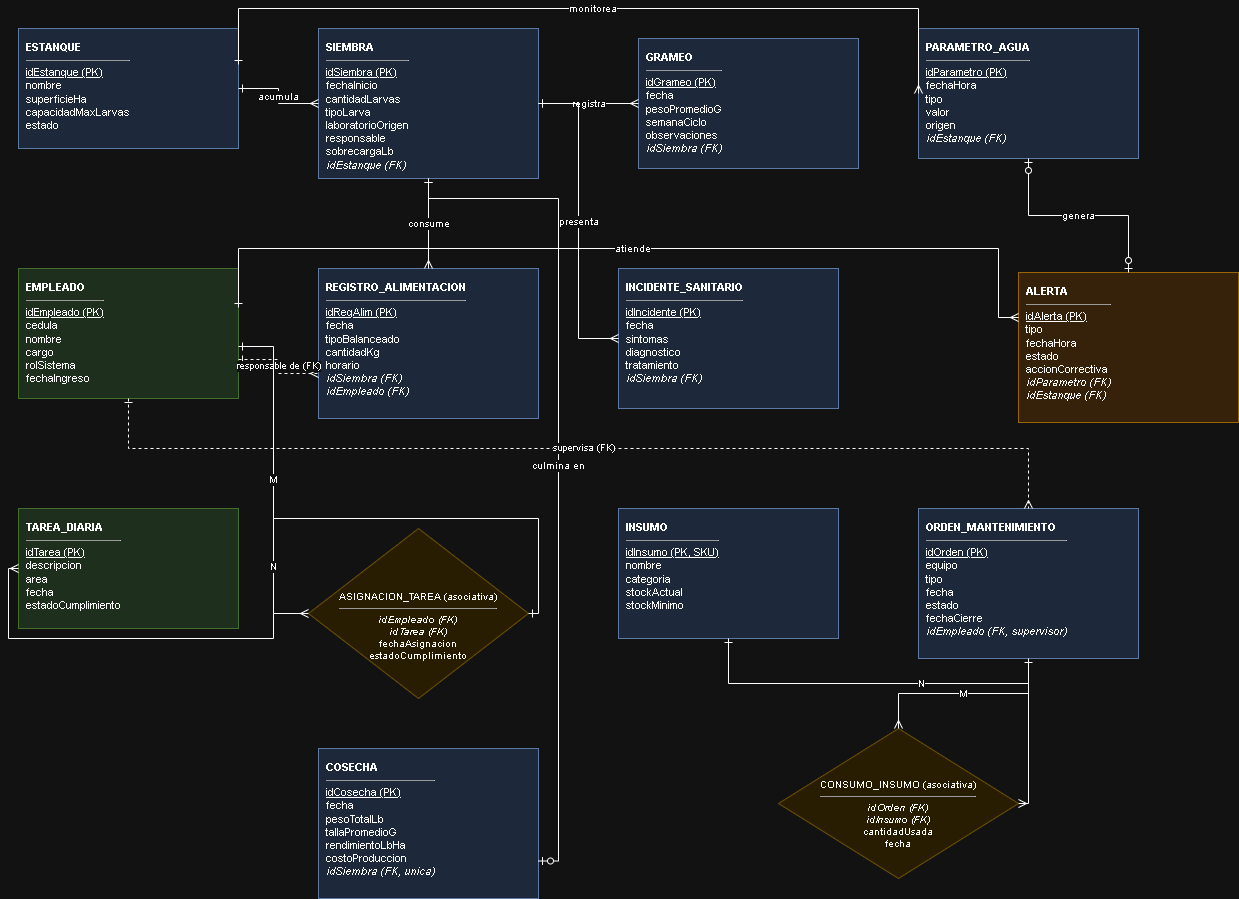

The diagram above was exported from draw.io. Its source (the exported page's mxGraphModel, read from the mxfile embedded in the PNG):
<mxGraphModel dx="1717" dy="937" grid="1" gridSize="10" guides="1" tooltips="1" connect="1" arrows="1" fold="1" page="1" pageScale="1" pageWidth="1600" pageHeight="1400" math="0" shadow="0">
  <root>
    <mxCell id="0" />
    <mxCell id="1" parent="0" />
    <mxCell id="e_estanque" parent="1" style="rounded=0;whiteSpace=wrap;html=1;align=left;verticalAlign=top;spacing=8;fillColor=#dae8fc;strokeColor=#6c8ebf;fontSize=11;" value="&lt;b&gt;ESTANQUE&lt;/b&gt;&lt;hr size=1&gt;&lt;u&gt;idEstanque (PK)&lt;/u&gt;&lt;br&gt;nombre&lt;br&gt;superficieHa&lt;br&gt;capacidadMaxLarvas&lt;br&gt;estado" vertex="1">
      <mxGeometry height="120" width="220" x="40" y="40" as="geometry" />
    </mxCell>
    <mxCell id="e_siembra" parent="1" style="rounded=0;whiteSpace=wrap;html=1;align=left;verticalAlign=top;spacing=8;fillColor=#dae8fc;strokeColor=#6c8ebf;fontSize=11;" value="&lt;b&gt;SIEMBRA&lt;/b&gt;&lt;hr size=1&gt;&lt;u&gt;idSiembra (PK)&lt;/u&gt;&lt;br&gt;fechaInicio&lt;br&gt;cantidadLarvas&lt;br&gt;tipoLarva&lt;br&gt;laboratorioOrigen&lt;br&gt;responsable&lt;br&gt;sobrecargaLb&lt;br&gt;&lt;i&gt;idEstanque (FK)&lt;/i&gt;" vertex="1">
      <mxGeometry height="150" width="220" x="340" y="40" as="geometry" />
    </mxCell>
    <mxCell id="e_grameo" parent="1" style="rounded=0;whiteSpace=wrap;html=1;align=left;verticalAlign=top;spacing=8;fillColor=#dae8fc;strokeColor=#6c8ebf;fontSize=11;" value="&lt;b&gt;GRAMEO&lt;/b&gt;&lt;hr size=1&gt;&lt;u&gt;idGrameo (PK)&lt;/u&gt;&lt;br&gt;fecha&lt;br&gt;pesoPromedioG&lt;br&gt;semanaCiclo&lt;br&gt;observaciones&lt;br&gt;&lt;i&gt;idSiembra (FK)&lt;/i&gt;" vertex="1">
      <mxGeometry height="130" width="220" x="660" y="50" as="geometry" />
    </mxCell>
    <mxCell id="e_param" parent="1" style="rounded=0;whiteSpace=wrap;html=1;align=left;verticalAlign=top;spacing=8;fillColor=#dae8fc;strokeColor=#6c8ebf;fontSize=11;" value="&lt;b&gt;PARAMETRO_AGUA&lt;/b&gt;&lt;hr size=1&gt;&lt;u&gt;idParametro (PK)&lt;/u&gt;&lt;br&gt;fechaHora&lt;br&gt;tipo&lt;br&gt;valor&lt;br&gt;origen&lt;br&gt;&lt;i&gt;idEstanque (FK)&lt;/i&gt;" vertex="1">
      <mxGeometry height="130" width="220" x="940" y="40" as="geometry" />
    </mxCell>
    <mxCell id="e_empleado" parent="1" style="rounded=0;whiteSpace=wrap;html=1;align=left;verticalAlign=top;spacing=8;fillColor=#d5e8d4;strokeColor=#82b366;fontSize=11;" value="&lt;b&gt;EMPLEADO&lt;/b&gt;&lt;hr size=1&gt;&lt;u&gt;idEmpleado (PK)&lt;/u&gt;&lt;br&gt;cedula&lt;br&gt;nombre&lt;br&gt;cargo&lt;br&gt;rolSistema&lt;br&gt;fechaIngreso" vertex="1">
      <mxGeometry height="130" width="220" x="40" y="280" as="geometry" />
    </mxCell>
    <mxCell id="e_regalim" parent="1" style="rounded=0;whiteSpace=wrap;html=1;align=left;verticalAlign=top;spacing=8;fillColor=#dae8fc;strokeColor=#6c8ebf;fontSize=11;" value="&lt;b&gt;REGISTRO_ALIMENTACION&lt;/b&gt;&lt;hr size=1&gt;&lt;u&gt;idRegAlim (PK)&lt;/u&gt;&lt;br&gt;fecha&lt;br&gt;tipoBalanceado&lt;br&gt;cantidadKg&lt;br&gt;horario&lt;br&gt;&lt;i&gt;idSiembra (FK)&lt;/i&gt;&lt;br&gt;&lt;i&gt;idEmpleado (FK)&lt;/i&gt;" vertex="1">
      <mxGeometry height="150" width="220" x="340" y="280" as="geometry" />
    </mxCell>
    <mxCell id="e_incid" parent="1" style="rounded=0;whiteSpace=wrap;html=1;align=left;verticalAlign=top;spacing=8;fillColor=#dae8fc;strokeColor=#6c8ebf;fontSize=11;" value="&lt;b&gt;INCIDENTE_SANITARIO&lt;/b&gt;&lt;hr size=1&gt;&lt;u&gt;idIncidente (PK)&lt;/u&gt;&lt;br&gt;fecha&lt;br&gt;sintomas&lt;br&gt;diagnostico&lt;br&gt;tratamiento&lt;br&gt;&lt;i&gt;idSiembra (FK)&lt;/i&gt;" vertex="1">
      <mxGeometry height="140" width="220" x="640" y="280" as="geometry" />
    </mxCell>
    <mxCell id="e_alerta" parent="1" style="rounded=0;whiteSpace=wrap;html=1;align=left;verticalAlign=top;spacing=8;fillColor=#ffe6cc;strokeColor=#d79b00;fontSize=11;" value="&lt;b&gt;ALERTA&lt;/b&gt;&lt;hr size=1&gt;&lt;u&gt;idAlerta (PK)&lt;/u&gt;&lt;br&gt;tipo&lt;br&gt;fechaHora&lt;br&gt;estado&lt;br&gt;accionCorrectiva&lt;br&gt;&lt;i&gt;idParametro (FK)&lt;/i&gt;&lt;br&gt;&lt;i&gt;idEstanque (FK)&lt;/i&gt;" vertex="1">
      <mxGeometry height="150" width="220" x="1040" y="284" as="geometry" />
    </mxCell>
    <mxCell id="e_tarea" parent="1" style="rounded=0;whiteSpace=wrap;html=1;align=left;verticalAlign=top;spacing=8;fillColor=#d5e8d4;strokeColor=#82b366;fontSize=11;" value="&lt;b&gt;TAREA_DIARIA&lt;/b&gt;&lt;hr size=1&gt;&lt;u&gt;idTarea (PK)&lt;/u&gt;&lt;br&gt;descripcion&lt;br&gt;area&lt;br&gt;fecha&lt;br&gt;estadoCumplimiento" vertex="1">
      <mxGeometry height="120" width="220" x="40" y="520" as="geometry" />
    </mxCell>
    <mxCell id="e_asigtarea" parent="1" style="rhombus;whiteSpace=wrap;html=1;align=center;verticalAlign=top;spacing=8;fillColor=#fff2cc;strokeColor=#d6b656;fontSize=10;" value="&lt;div&gt;&lt;b&gt;&lt;br&gt;&lt;/b&gt;&lt;/div&gt;&lt;b&gt;&lt;div&gt;&lt;b&gt;&lt;br&gt;&lt;/b&gt;&lt;/div&gt;&lt;div&gt;&lt;b&gt;&lt;br&gt;&lt;/b&gt;&lt;/div&gt;&lt;div&gt;&lt;b&gt;&lt;br&gt;&lt;/b&gt;&lt;/div&gt;ASIGNACION_TAREA&lt;/b&gt; (asociativa)&lt;hr size=&quot;1&quot;&gt;&lt;i&gt;idEmpleado (FK)&lt;/i&gt;&lt;br&gt;&lt;i&gt;idTarea (FK)&lt;/i&gt;&lt;br&gt;fechaAsignacion&lt;br&gt;estadoCumplimiento" vertex="1">
      <mxGeometry height="170" width="220" x="330" y="540" as="geometry" />
    </mxCell>
    <mxCell id="e_insumo" parent="1" style="rounded=0;whiteSpace=wrap;html=1;align=left;verticalAlign=top;spacing=8;fillColor=#dae8fc;strokeColor=#6c8ebf;fontSize=11;" value="&lt;b&gt;INSUMO&lt;/b&gt;&lt;hr size=1&gt;&lt;u&gt;idInsumo (PK, SKU)&lt;/u&gt;&lt;br&gt;nombre&lt;br&gt;categoria&lt;br&gt;stockActual&lt;br&gt;stockMinimo" vertex="1">
      <mxGeometry height="130" width="220" x="640" y="520" as="geometry" />
    </mxCell>
    <mxCell id="e_orden" parent="1" style="rounded=0;whiteSpace=wrap;html=1;align=left;verticalAlign=top;spacing=8;fillColor=#dae8fc;strokeColor=#6c8ebf;fontSize=11;" value="&lt;b&gt;ORDEN_MANTENIMIENTO&lt;/b&gt;&lt;hr size=1&gt;&lt;u&gt;idOrden (PK)&lt;/u&gt;&lt;br&gt;equipo&lt;br&gt;tipo&lt;br&gt;fecha&lt;br&gt;estado&lt;br&gt;fechaCierre&lt;br&gt;&lt;i&gt;idEmpleado (FK, supervisor)&lt;/i&gt;" vertex="1">
      <mxGeometry height="150" width="220" x="940" y="520" as="geometry" />
    </mxCell>
    <mxCell id="e_consumo" parent="1" style="rhombus;whiteSpace=wrap;html=1;align=center;verticalAlign=top;spacing=8;fillColor=#fff2cc;strokeColor=#d6b656;fontSize=10;" value="&lt;div&gt;&lt;b&gt;&lt;br&gt;&lt;/b&gt;&lt;/div&gt;&lt;b&gt;&lt;div&gt;&lt;b&gt;&lt;br&gt;&lt;/b&gt;&lt;/div&gt;&lt;div&gt;&lt;b&gt;&lt;br&gt;&lt;/b&gt;&lt;/div&gt;CONSUMO_INSUMO&lt;/b&gt; (asociativa)&lt;hr size=&quot;1&quot;&gt;&lt;i&gt;idOrden (FK)&lt;/i&gt;&lt;br&gt;&lt;i&gt;idInsumo (FK)&lt;/i&gt;&lt;br&gt;cantidadUsada&lt;br&gt;fecha" vertex="1">
      <mxGeometry height="150" width="240" x="800" y="740" as="geometry" />
    </mxCell>
    <mxCell id="e_cosecha" parent="1" style="rounded=0;whiteSpace=wrap;html=1;align=left;verticalAlign=top;spacing=8;fillColor=#dae8fc;strokeColor=#6c8ebf;fontSize=11;" value="&lt;b&gt;COSECHA&lt;/b&gt;&lt;hr size=1&gt;&lt;u&gt;idCosecha (PK)&lt;/u&gt;&lt;br&gt;fecha&lt;br&gt;pesoTotalLb&lt;br&gt;tallaPromedioG&lt;br&gt;rendimientoLbHa&lt;br&gt;costoProduccion&lt;br&gt;&lt;i&gt;idSiembra (FK, unica)&lt;/i&gt;" vertex="1">
      <mxGeometry height="150" width="220" x="340" y="760" as="geometry" />
    </mxCell>
    <mxCell id="r1" edge="1" parent="1" source="e_estanque" style="edgeStyle=orthogonalEdgeStyle;rounded=0;html=1;startArrow=ERone;startFill=0;endArrow=ERmany;endFill=0;fontSize=10;exitX=1;exitY=0.5;entryX=0;entryY=0.5;" target="e_siembra" value="acumula">
      <mxGeometry relative="1" as="geometry" />
    </mxCell>
    <mxCell id="r2" edge="1" parent="1" source="e_siembra" style="edgeStyle=orthogonalEdgeStyle;rounded=0;html=1;startArrow=ERone;startFill=0;endArrow=ERmany;endFill=0;fontSize=10;exitX=1;exitY=0.5;entryX=0;entryY=0.5;" target="e_grameo" value="registra">
      <mxGeometry relative="1" as="geometry" />
    </mxCell>
    <mxCell id="r3" edge="1" parent="1" source="e_estanque" style="edgeStyle=orthogonalEdgeStyle;rounded=0;html=1;startArrow=ERone;startFill=0;endArrow=ERmany;endFill=0;fontSize=10;exitX=1;exitY=0.3;entryX=0;entryY=0.5;" target="e_param" value="monitorea">
      <mxGeometry relative="1" as="geometry">
        <Array as="points">
          <mxPoint x="260" y="20" />
          <mxPoint x="940" y="20" />
        </Array>
      </mxGeometry>
    </mxCell>
    <mxCell id="r4" edge="1" parent="1" source="e_param" style="edgeStyle=orthogonalEdgeStyle;rounded=0;html=1;startArrow=ERzeroToOne;startFill=0;endArrow=ERzeroToOne;endFill=0;fontSize=10;exitX=0.5;exitY=1;entryX=0.5;entryY=0;" target="e_alerta" value="genera">
      <mxGeometry relative="1" as="geometry" />
    </mxCell>
    <mxCell id="r5" edge="1" parent="1" source="e_siembra" style="edgeStyle=orthogonalEdgeStyle;rounded=0;html=1;startArrow=ERone;startFill=0;endArrow=ERmany;endFill=0;fontSize=10;exitX=0.5;exitY=1;entryX=0.5;entryY=0;" target="e_regalim" value="consume">
      <mxGeometry relative="1" as="geometry" />
    </mxCell>
    <mxCell id="r6" edge="1" parent="1" source="e_siembra" style="edgeStyle=orthogonalEdgeStyle;rounded=0;html=1;startArrow=ERone;startFill=0;endArrow=ERmany;endFill=0;fontSize=10;exitX=1;exitY=0.5;entryX=0;entryY=0.5;" target="e_incid" value="presenta">
      <mxGeometry relative="1" as="geometry" />
    </mxCell>
    <mxCell id="r7" edge="1" parent="1" source="e_siembra" style="edgeStyle=orthogonalEdgeStyle;rounded=0;html=1;startArrow=ERone;startFill=0;endArrow=ERzeroToOne;endFill=0;fontSize=10;exitX=0.5;exitY=1;entryX=1;entryY=0.75;entryDx=0;entryDy=0;" target="e_cosecha" value="culmina en">
      <mxGeometry relative="1" as="geometry">
        <Array as="points">
          <mxPoint x="450" y="210" />
          <mxPoint x="580" y="210" />
          <mxPoint x="580" y="873" />
        </Array>
      </mxGeometry>
    </mxCell>
    <mxCell id="r8" edge="1" parent="1" source="e_empleado" style="edgeStyle=orthogonalEdgeStyle;rounded=0;html=1;startArrow=ERone;startFill=0;endArrow=ERmany;endFill=0;fontSize=10;exitX=1;exitY=0.3;entryX=0;entryY=0.3;" target="e_alerta" value="atiende">
      <mxGeometry relative="1" as="geometry">
        <Array as="points">
          <mxPoint x="260" y="260" />
          <mxPoint x="1020" y="260" />
          <mxPoint x="1020" y="329" />
        </Array>
      </mxGeometry>
    </mxCell>
    <mxCell id="r9" edge="1" parent="1" source="e_empleado" style="edgeStyle=orthogonalEdgeStyle;rounded=0;html=1;dashed=1;startArrow=ERone;startFill=0;endArrow=ERmany;endFill=0;fontSize=9;exitX=1;exitY=0.7;entryX=0;entryY=0.7;" target="e_regalim" value="responsable de (FK)">
      <mxGeometry relative="1" as="geometry" />
    </mxCell>
    <mxCell id="r10" edge="1" parent="1" source="e_empleado" style="edgeStyle=orthogonalEdgeStyle;rounded=0;html=1;dashed=1;startArrow=ERone;startFill=0;endArrow=ERmany;endFill=0;fontSize=9;exitX=0.5;exitY=1;entryX=0.5;entryY=0;" target="e_orden" value="supervisa (FK)">
      <mxGeometry relative="1" as="geometry">
        <Array as="points">
          <mxPoint x="150" y="460" />
          <mxPoint x="1050" y="460" />
        </Array>
      </mxGeometry>
    </mxCell>
    <mxCell id="r11a" edge="1" parent="1" source="e_empleado" style="edgeStyle=orthogonalEdgeStyle;rounded=0;html=1;startArrow=ERone;startFill=0;endArrow=ERmany;endFill=0;fontSize=10;exitX=1;exitY=0.6;entryX=0;entryY=0.5;" target="e_asigtarea" value="M">
      <mxGeometry relative="1" as="geometry" />
    </mxCell>
    <mxCell id="r11b" edge="1" parent="1" source="e_asigtarea" style="edgeStyle=orthogonalEdgeStyle;rounded=0;html=1;startArrow=ERone;startFill=0;endArrow=ERmany;endFill=0;fontSize=10;exitX=1;exitY=0.5;entryX=0;entryY=0.5;" target="e_tarea" value="N">
      <mxGeometry relative="1" as="geometry" />
    </mxCell>
    <mxCell id="r12a" edge="1" parent="1" source="e_orden" style="edgeStyle=orthogonalEdgeStyle;rounded=0;html=1;startArrow=ERone;startFill=0;endArrow=ERmany;endFill=0;fontSize=10;exitX=0.5;exitY=1;entryX=0.5;entryY=0;" target="e_consumo" value="M">
      <mxGeometry relative="1" as="geometry" />
    </mxCell>
    <mxCell id="r12b" edge="1" parent="1" source="e_insumo" style="edgeStyle=orthogonalEdgeStyle;rounded=0;html=1;startArrow=ERone;startFill=0;endArrow=ERmany;endFill=0;fontSize=10;exitX=0.5;exitY=1;entryX=1;entryY=0.5;" target="e_consumo" value="N">
      <mxGeometry relative="1" as="geometry" />
    </mxCell>
  </root>
</mxGraphModel>